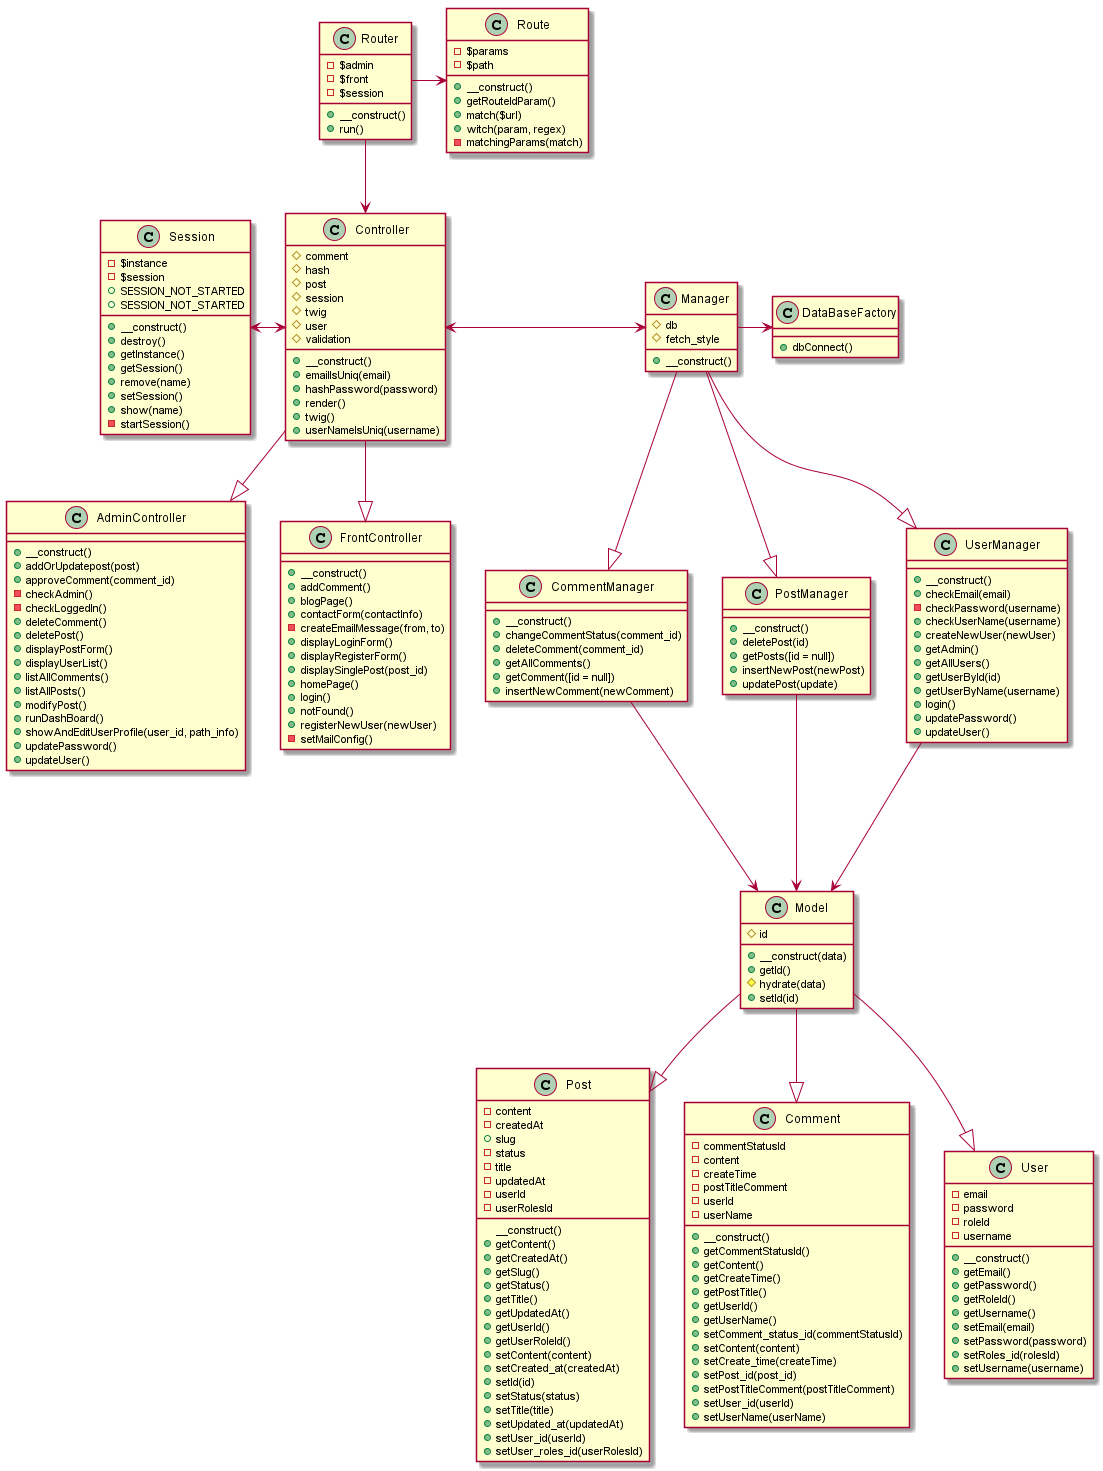

The diagram above was rendered by PlantUML. Its source (embedded in the PNG):
@startuml
class Router {
  -$admin
  -$front
  -$session
  +__construct()
  +run()

}
class Route {
  -$params
  -$path
  +__construct()
  +getRouteIdParam()
  +match($url)
  +witch(param, regex)
  -matchingParams(match)
}
class Session {
  -$instance
  -$session
  +SESSION_NOT_STARTED
  +SESSION_NOT_STARTED
  +__construct()
  +destroy()
  +getInstance()
  +getSession()
  +remove(name)
  +setSession()
  +show(name)
  -startSession()
}
class DataBaseFactory {
  +dbConnect()
}
class Controller {
  #comment
  #hash
  #post
  #session
  #twig
  #user
  #validation
  +__construct()
  +emailIsUniq(email)
  +hashPassword(password)
  +render()
  +twig()
  +userNameIsUniq(username)

}
class AdminController {
  +__construct()
  +addOrUpdatepost(post)
  +approveComment(comment_id)
  -checkAdmin()
  -checkLoggedIn()
  +deleteComment()
  +deletePost()
  +displayPostForm()
  +displayUserList()
  +listAllComments()
  +listAllPosts()
  +modifyPost()
  +runDashBoard()
  +showAndEditUserProfile(user_id, path_info)
  +updatePassword()
  +updateUser()
}
class FrontController {
  +__construct()
  +addComment()
  +blogPage()
  +contactForm(contactInfo)
  -createEmailMessage(from, to)
  +displayLoginForm()
  +displayRegisterForm()
  +displaySinglePost(post_id)
  +homePage()
  +login()
  +notFound()
  +registerNewUser(newUser)
  -setMailConfig()

}
class Manager {
  +__construct()
  #db
  #fetch_style
}
class CommentManager {
  +__construct()
  +changeCommentStatus(comment_id)
  +deleteComment(comment_id)
  +getAllComments()
  +getComment([id = null])
  +insertNewComment(newComment)

}
class PostManager {
  +__construct()
  +deletePost(id)
  +getPosts([id = null])
  +insertNewPost(newPost)
  +updatePost(update)
}
class UserManager {
  +__construct()
  +checkEmail(email)
  -checkPassword(username)
  +checkUserName(username)
  +createNewUser(newUser)
  +getAdmin()
  +getAllUsers()
  +getUserById(id)
  +getUserByName(username)
  +login()
  +updatePassword()
  +updateUser()
}

class Model {
  +__construct(data)
  +getId()
  #hydrate(data)
  #id
  +setId(id)
}
class Post {
  __construct()
  -content
  -createdAt
  +getContent()
  +getCreatedAt()
  +getSlug()
  +getStatus()
  +getTitle()
  +getUpdatedAt()
  +getUserId()
  +getUserRoleId()
  +setContent(content)
  +setCreated_at(createdAt)
  +setId(id)
  +setStatus(status)
  +setTitle(title)
  +setUpdated_at(updatedAt)
  +setUser_id(userId)
  +setUser_roles_id(userRolesId)
  +slug
  -status
  -title
  -updatedAt
  -userId
  -userRolesId
}
class Comment {
  +__construct()
  -commentStatusId
  -content
  -createTime
  +getCommentStatusId()
  +getContent()
  +getCreateTime()
  +getPostTitle()
  +getUserId()
  +getUserName()
  -postTitleComment
  +setComment_status_id(commentStatusId)
  +setContent(content)
  +setCreate_time(createTime)
  +setPost_id(post_id)
  +setPostTitleComment(postTitleComment)
  +setUser_id(userId)
  +setUserName(userName)
  -userId
  -userName

}
class User {
  +__construct()
  -email
  +getEmail()
  +getPassword()
  +getRoleId()
  +getUsername()
  -password
  -roleId
  +setEmail(email)
  +setPassword(password)
  +setRoles_id(rolesId)
  +setUsername(username)
  -username
}
Router -> Route
Router --> Controller
Controller --|> FrontController
Controller --|> AdminController
Session <-> Controller
Controller <-> Manager
Manager -> DataBaseFactory
Manager --|>  PostManager
Manager --|> CommentManager
Manager --|> UserManager
PostManager ---> Model
CommentManager ---> Model
UserManager ---> Model
Model --|> User
Model --|> Post
Model --|> Comment
@enduml